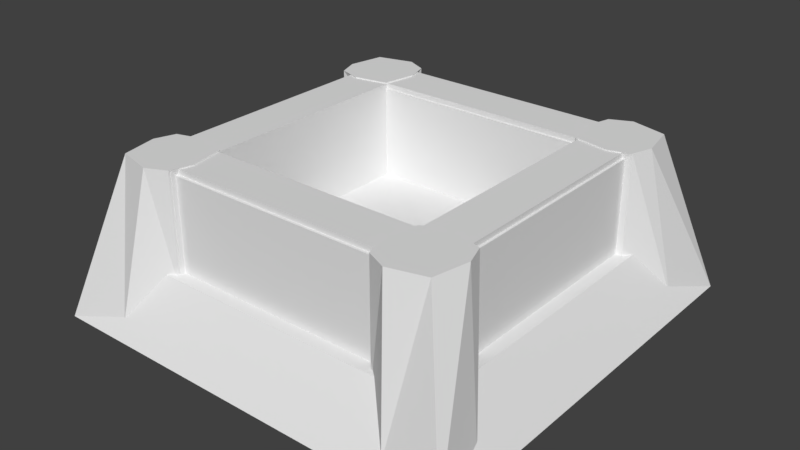 # Source: Fortress.blend  (saved by Blender 2.79.0; exported with 4.5.12 LTS)
import bpy
from mathutils import Matrix  # noqa: F401  (used for matrix-valued properties, if any)

bpy.ops.wm.read_factory_settings(use_empty=True)
scene = bpy.context.scene
scene.name = 'Scene'

# ---- collections
col_collection_1 = bpy.data.collections.new('Collection 1'); scene.collection.children.link(col_collection_1)

# ---- materials (node trees are filled in below, after node groups)
mat_material = bpy.data.materials.new('Material')
mat_material.alpha_threshold = 0.0
mat_material.use_transparent_shadow = False
mat_material.roughness = 0.5
mat_material.line_color = (0.0, 0.0, 0.0, 1.0)

# ---- material node trees

# ---- world
world_world = bpy.data.worlds.new('World'); scene.world = world_world
world_world.color = (0.05088, 0.05088, 0.05088)
world_world.use_sun_shadow = False
world_world.sun_shadow_jitter_overblur = 0.0
world_world.cycles.sampling_method = 'MANUAL'

# ---- meshes
me_bb_all_003 = bpy.data.meshes.new('BB_ALL.003')
me_bb_all_003.from_pydata([(-1.0, -1.0, -1.0), (-1.0, -1.0, 1.0), (-1.0, 1.0, -1.0), (-1.0, 1.0, 1.0), (1.0, -1.0, -1.0), (1.0, -1.0, 1.0), (1.0, 1.0, -1.0), (1.0, 1.0, 1.0)], [], [(0, 1, 3, 2), (2, 3, 7, 6), (6, 7, 5, 4), (4, 5, 1, 0), (2, 6, 4, 0), (7, 3, 1, 5)])
me_bb_all_003.use_remesh_preserve_volume = False
me_bb_all_003.use_remesh_preserve_attributes = False
me_bb_all_003.use_mirror_vertex_groups = False
me_bb_all_003.update()
me_bb_all_002 = bpy.data.meshes.new('BB_ALL.002')
me_bb_all_002.from_pydata([(-1.0, -1.0, -1.0), (-1.0, -1.0, 1.0), (-1.0, 1.0, -1.0), (-1.0, 1.0, 1.0), (1.0, -1.0, -1.0), (1.0, -1.0, 1.0), (1.0, 1.0, -1.0), (1.0, 1.0, 1.0)], [], [(0, 1, 3, 2), (2, 3, 7, 6), (6, 7, 5, 4), (4, 5, 1, 0), (2, 6, 4, 0), (7, 3, 1, 5)])
me_bb_all_002.use_remesh_preserve_volume = False
me_bb_all_002.use_remesh_preserve_attributes = False
me_bb_all_002.use_mirror_vertex_groups = False
me_bb_all_002.update()
me_bb_all_001 = bpy.data.meshes.new('BB_ALL.001')
me_bb_all_001.from_pydata([(-1.0, -1.0, -1.0), (-1.0, -1.0, 1.0), (-1.0, 1.0, -1.0), (-1.0, 1.0, 1.0), (1.0, -1.0, -1.0), (1.0, -1.0, 1.0), (1.0, 1.0, -1.0), (1.0, 1.0, 1.0)], [], [(0, 1, 3, 2), (2, 3, 7, 6), (6, 7, 5, 4), (4, 5, 1, 0), (2, 6, 4, 0), (7, 3, 1, 5)])
me_bb_all_001.use_remesh_preserve_volume = False
me_bb_all_001.use_remesh_preserve_attributes = False
me_bb_all_001.use_mirror_vertex_groups = False
me_bb_all_001.update()
me_bb_all = bpy.data.meshes.new('BB_ALL')
me_bb_all.from_pydata([(-1.0, -1.0, -1.0), (-1.0, -1.0, 1.0), (-1.0, 1.0, -1.0), (-1.0, 1.0, 1.0), (1.0, -1.0, -1.0), (1.0, -1.0, 1.0), (1.0, 1.0, -1.0), (1.0, 1.0, 1.0)], [], [(0, 1, 3, 2), (2, 3, 7, 6), (6, 7, 5, 4), (4, 5, 1, 0), (2, 6, 4, 0), (7, 3, 1, 5)])
me_bb_all.use_remesh_preserve_volume = False
me_bb_all.use_remesh_preserve_attributes = False
me_bb_all.use_mirror_vertex_groups = False
me_bb_all.update()
me_armature = bpy.data.meshes.new('Armature')
me_armature.from_pydata([(7.497, 7.497, -1.163), (5.909, 3.909, 0.3935), (3.909, 3.909, 0.3935), (3.909, 5.909, 0.3935), (5.909, 5.909, 4.493), (5.678, 3.909, 4.261), (3.909, 3.909, 4.493), (3.909, 5.678, 4.261), (5.678, 3.909, 0.3949), (5.909, 3.909, 4.493), (3.909, 5.909, 4.493), (3.909, 5.678, 0.3949), (3.909, 3.909, 4.261), (5.678, 0.0, 0.3949), (5.678, 0.0, 4.261), (3.909, 0.0, 4.261), (3.909, 0.0, 0.3935), (0.0, 5.678, 0.3949), (0.0, 5.678, 4.261), (0.0, 3.909, 4.261), (0.0, 3.909, 0.3935), (7.047, 5.303, -0.7222), (6.164, 4.639, 4.493), (3.676, 5.143, 4.493), (3.675, 4.794, 4.261), (0.0, 4.794, 4.261), (5.303, 7.137, -0.7222), (4.639, 6.244, 4.493), (5.143, 3.676, 4.493), (4.794, 3.675, 4.261), (4.794, 0.0, 4.261), (4.909, 4.909, 4.493), (6.136, 6.136, 0.9663), (9.537e-07, 7.497, -1.163), (4.292e-06, 6.136, 0.9663), (7.497, -4.768e-07, -1.163), (6.136, -3.815e-06, 0.9663), (1.564e-06, -4.469e-07, 0.9663)], [], [(31, 23, 6, 28), (21, 22, 9, 1), (29, 12, 15, 30), (2, 12, 19, 20), (27, 26, 3, 10), (5, 8, 1, 9), (11, 7, 10, 3), (29, 5, 9, 28), (24, 12, 6, 23), (8, 5, 14, 13), (12, 2, 16, 15), (24, 7, 18, 25), (7, 11, 17, 18), (12, 24, 25, 19), (7, 24, 23, 10), (0, 4, 22, 21), (27, 10, 23, 31), (4, 27, 31, 22), (12, 29, 28, 6), (4, 0, 26, 27), (5, 29, 30, 14), (22, 31, 28, 9), (33, 34, 32, 0), (0, 32, 36, 35), (34, 37, 36, 32)])
_uv = me_armature.uv_layers.new(name='UVMap')
_uv.uv.foreach_set('vector', [0.292, 0.3488, 0.245, 0.3523, 0.2632, 0.2985, 0.3189, 0.3098, 0.5152, 0.4934, 0.3323, 0.3547, 0.3374, 0.3296, 0.5047, 0.3792, 0.309, 0.2925, 0.257, 0.2875, 0.369, 0.1248, 0.4, 0.1448, 0.14, 0.1314, 0.257, 0.2875, 0.06056, 0.2962, 0.02675, 0.1795, 0.2776, 0.3894, 0.3154, 0.6149, 0.2143, 0.5503, 0.2538, 0.378, 0.3438, 0.3199, 0.5071, 0.371, 0.5047, 0.3792, 0.3374, 0.3296, 0.206, 0.5485, 0.2419, 0.3791, 0.2538, 0.378, 0.2143, 0.5503, 0.309, 0.2925, 0.3438, 0.3199, 0.3374, 0.3296, 0.3189, 0.3098, 0.2348, 0.335, 0.257, 0.2875, 0.2632, 0.2985, 0.245, 0.3523, 0.5071, 0.371, 0.3438, 0.3199, 0.4315, 0.1638, 0.5677, 0.2283, 0.257, 0.2875, 0.14, 0.1314, 0.2524, 0.01354, 0.369, 0.1248, 0.2348, 0.335, 0.2419, 0.3791, 0.0604, 0.3694, 0.0611, 0.3329, 0.2419, 0.3791, 0.206, 0.5485, 0.04286, 0.5307, 0.0604, 0.3694, 0.257, 0.2875, 0.2348, 0.335, 0.0611, 0.3329, 0.06056, 0.2962, 0.2419, 0.3791, 0.2348, 0.335, 0.245, 0.3523, 0.2538, 0.378, 0.4516, 0.6149, 0.3142, 0.3867, 0.3323, 0.3547, 0.5152, 0.4934, 0.2776, 0.3894, 0.2538, 0.378, 0.245, 0.3523, 0.292, 0.3488, 0.3142, 0.3867, 0.2776, 0.3894, 0.292, 0.3488, 0.3323, 0.3547, 0.257, 0.2875, 0.309, 0.2925, 0.3189, 0.3098, 0.2632, 0.2985, 0.3142, 0.3867, 0.4516, 0.6149, 0.3154, 0.6149, 0.2776, 0.3894, 0.3438, 0.3199, 0.309, 0.2925, 0.4, 0.1448, 0.4315, 0.1638, 0.3323, 0.3547, 0.292, 0.3488, 0.3189, 0.3098, 0.3374, 0.3296, 0.9523, 0.4746, 0.9701, 0.6216, 0.6534, 0.6496, 0.5463, 0.5377, 0.5463, 0.5377, 0.6534, 0.6496, 0.6114, 0.9648, 0.4654, 0.9405, 0.9701, 0.6216, 0.9701, 0.9806, 0.6114, 0.9648, 0.6534, 0.6496])
me_armature.materials.append(mat_material)
me_armature.use_remesh_preserve_volume = False
me_armature.use_remesh_preserve_attributes = False
me_armature.use_mirror_vertex_groups = False
me_armature.update()

# ---- objects
ob_bb_all_003 = bpy.data.objects.new('BB_ALL.003', me_bb_all_003)
ob_bb_all_002 = bpy.data.objects.new('BB_ALL.002', me_bb_all_002)
ob_bb_all_001 = bpy.data.objects.new('BB_ALL.001', me_bb_all_001)
ob_bb_all = bpy.data.objects.new('BB_ALL', me_bb_all)
ob_armature = bpy.data.objects.new('Armature', me_armature)

# ---- transforms, parenting, visibility, modifiers, constraints
ob_bb_all_003.location = (0.01453, -0.6375, 0.2362)
ob_bb_all_003.rotation_euler = (0.0, -0.0, -1.571)
ob_bb_all_003.scale = (0.1073, 0.7781, 0.3575)
ob_bb_all_003.lineart.crease_threshold = 0.0
ob_bb_all_002.location = (0.01453, 0.6375, 0.2362)
ob_bb_all_002.rotation_euler = (0.0, -0.0, -1.571)
ob_bb_all_002.scale = (0.1073, 0.7781, 0.3575)
ob_bb_all_002.lineart.crease_threshold = 0.0
ob_bb_all_001.location = (0.6391, 0.0, 0.2362)
ob_bb_all_001.scale = (0.1073, 0.7781, 0.3575)
ob_bb_all_001.lineart.crease_threshold = 0.0
ob_bb_all.location = (-0.6263, 0.0, 0.2362)
ob_bb_all.scale = (0.1073, 0.7781, 0.3575)
ob_bb_all.lineart.crease_threshold = 0.0
ob_armature.location = (0.0, 0.0, 0.0)
ob_armature.scale = (0.1334, 0.1334, 0.1334)
ob_armature.lineart.crease_threshold = 0.0
_m = ob_armature.modifiers.new('Mirror', 'MIRROR')
_m.use_axis = (True, True, False)
_m.use_clip = True

# ---- collection membership
col_collection_1.objects.link(ob_bb_all_003)
col_collection_1.objects.link(ob_bb_all_002)
col_collection_1.objects.link(ob_bb_all_001)
col_collection_1.objects.link(ob_bb_all)
col_collection_1.objects.link(ob_armature)

# ---- scene / render settings (as saved in the file)
scene.frame_start = 1; scene.frame_end = 250; scene.frame_set(1)
scene.render.engine = 'BLENDER_EEVEE_NEXT'
scene.render.resolution_percentage = 50
scene.render.dither_intensity = 0.0
scene.cycles.use_denoising = False
scene.cycles.samples = 128
scene.cycles.sampling_pattern = 'TABULATED_SOBOL'
scene.cycles.use_adaptive_sampling = False
scene.cycles.use_light_tree = False
scene.cycles.blur_glossy = 0.0
scene.cycles.sample_clamp_indirect = 0.0
scene.view_settings.view_transform = 'Standard'
bpy.context.view_layer.update()

# ---- added for rendering (the .blend has no active camera and no usable light): camera, sun
cam_auto = bpy.data.cameras.new('AutoCamera')
cam_auto.lens = 50.0
cam_auto.sensor_width = 36.0
cam_auto.clip_end = 1000.0
ob_auto_camera = bpy.data.objects.new('AutoCamera', cam_auto)
scene.collection.objects.link(ob_auto_camera)
ob_auto_camera.location = (2.7084, -3.25008, 2.38879)
ob_auto_camera.rotation_euler = (1.09748, -7.21219e-08, 0.694738)
scene.camera = ob_auto_camera
light_auto_sun = bpy.data.lights.new('AutoSun', 'SUN')
light_auto_sun.energy = 3.0
light_auto_sun.angle = 0.0523599
ob_auto_sun = bpy.data.objects.new('AutoSun', light_auto_sun)
scene.collection.objects.link(ob_auto_sun)
ob_auto_sun.rotation_euler = (0.872665, 0.174533, 0.523599)
bpy.context.view_layer.update()
